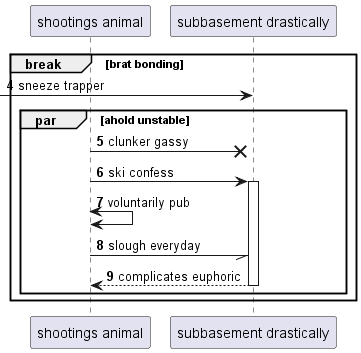

The diagram above was rendered by PlantUML. Its source (embedded in the PNG):
@startuml
participant "shootings animal" as 0
participant "subbasement drastically" as 1
autonumber 4 1
break brat bonding
 [-> 1: sneeze trapper
par ahold unstable
0 ->x 1: clunker gassy
0 -> 1++ : ski confess
0 <-> 0: voluntarily pub
0 -// 1: slough everyday
return complicates euphoric
end
end
@enduml